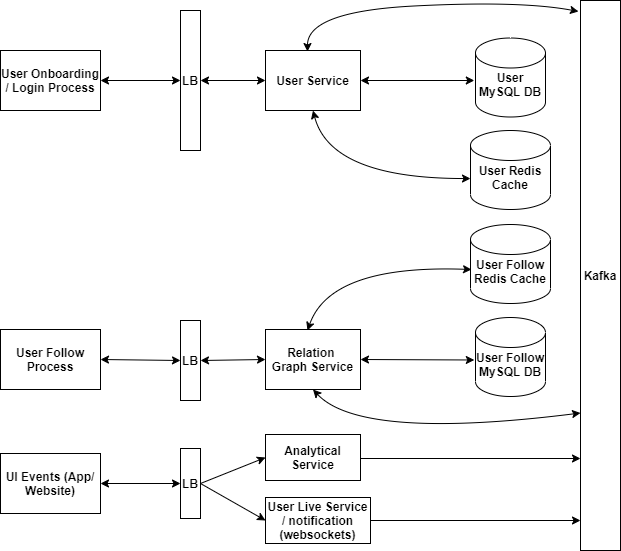

The diagram above was exported from draw.io. Its source (the exported page's mxGraphModel, read from the mxfile embedded in the PNG):
<mxGraphModel dx="1108" dy="450" grid="1" gridSize="10" guides="1" tooltips="1" connect="1" arrows="1" fold="1" page="1" pageScale="1" pageWidth="850" pageHeight="1100" math="0" shadow="0">
  <root>
    <mxCell id="0" />
    <mxCell id="1" parent="0" />
    <mxCell id="4y2N1OfLrCcD-uv6RZQQ-1" value="User Onboarding / Login Process" style="rounded=0;whiteSpace=wrap;html=1;fontStyle=1" parent="1" vertex="1">
      <mxGeometry x="40" y="80" width="100" height="60" as="geometry" />
    </mxCell>
    <mxCell id="4y2N1OfLrCcD-uv6RZQQ-2" value="LB" style="rounded=0;whiteSpace=wrap;html=1;fontStyle=1" parent="1" vertex="1">
      <mxGeometry x="220" y="40" width="20" height="140" as="geometry" />
    </mxCell>
    <mxCell id="4y2N1OfLrCcD-uv6RZQQ-3" value="" style="endArrow=classic;startArrow=classic;html=1;exitX=1;exitY=0.5;exitDx=0;exitDy=0;entryX=0;entryY=0.5;entryDx=0;entryDy=0;" parent="1" source="4y2N1OfLrCcD-uv6RZQQ-1" target="4y2N1OfLrCcD-uv6RZQQ-2" edge="1">
      <mxGeometry width="50" height="50" relative="1" as="geometry">
        <mxPoint x="400" y="210" as="sourcePoint" />
        <mxPoint x="450" y="160" as="targetPoint" />
      </mxGeometry>
    </mxCell>
    <mxCell id="4y2N1OfLrCcD-uv6RZQQ-4" value="User Service" style="rounded=0;whiteSpace=wrap;html=1;fontStyle=1" parent="1" vertex="1">
      <mxGeometry x="305" y="80" width="95" height="60" as="geometry" />
    </mxCell>
    <mxCell id="4y2N1OfLrCcD-uv6RZQQ-5" value="" style="endArrow=classic;startArrow=classic;html=1;exitX=1;exitY=0.5;exitDx=0;exitDy=0;entryX=0;entryY=0.5;entryDx=0;entryDy=0;" parent="1" source="4y2N1OfLrCcD-uv6RZQQ-2" target="4y2N1OfLrCcD-uv6RZQQ-4" edge="1">
      <mxGeometry width="50" height="50" relative="1" as="geometry">
        <mxPoint x="400" y="220" as="sourcePoint" />
        <mxPoint x="450" y="170" as="targetPoint" />
      </mxGeometry>
    </mxCell>
    <mxCell id="4y2N1OfLrCcD-uv6RZQQ-6" value="Kafka" style="rounded=0;whiteSpace=wrap;html=1;fontStyle=1" parent="1" vertex="1">
      <mxGeometry x="620" y="30" width="40" height="550" as="geometry" />
    </mxCell>
    <mxCell id="4y2N1OfLrCcD-uv6RZQQ-7" value="&lt;br&gt;User MySQL DB" style="shape=cylinder2;whiteSpace=wrap;html=1;boundedLbl=1;backgroundOutline=1;size=15;fontStyle=1" parent="1" vertex="1">
      <mxGeometry x="515" y="67.5" width="70" height="79" as="geometry" />
    </mxCell>
    <mxCell id="4y2N1OfLrCcD-uv6RZQQ-8" value="" style="endArrow=classic;startArrow=classic;html=1;entryX=-0.017;entryY=0.538;entryDx=0;entryDy=0;entryPerimeter=0;exitX=1;exitY=0.5;exitDx=0;exitDy=0;" parent="1" source="4y2N1OfLrCcD-uv6RZQQ-4" target="4y2N1OfLrCcD-uv6RZQQ-7" edge="1">
      <mxGeometry width="50" height="50" relative="1" as="geometry">
        <mxPoint x="400" y="210" as="sourcePoint" />
        <mxPoint x="450" y="160" as="targetPoint" />
      </mxGeometry>
    </mxCell>
    <mxCell id="4y2N1OfLrCcD-uv6RZQQ-9" value="" style="curved=1;endArrow=classic;startArrow=classic;html=1;entryX=-0.05;entryY=0.02;entryDx=0;entryDy=0;exitX=0.442;exitY=0.017;exitDx=0;exitDy=0;exitPerimeter=0;entryPerimeter=0;" parent="1" source="4y2N1OfLrCcD-uv6RZQQ-4" target="4y2N1OfLrCcD-uv6RZQQ-6" edge="1">
      <mxGeometry width="50" height="50" relative="1" as="geometry">
        <mxPoint x="400" y="210" as="sourcePoint" />
        <mxPoint x="450" y="160" as="targetPoint" />
        <Array as="points">
          <mxPoint x="347" y="41" />
          <mxPoint x="560" y="30" />
        </Array>
      </mxGeometry>
    </mxCell>
    <mxCell id="4y2N1OfLrCcD-uv6RZQQ-17" value="&lt;br&gt;User Redis Cache" style="shape=cylinder2;whiteSpace=wrap;html=1;boundedLbl=1;backgroundOutline=1;size=15;fontStyle=1" parent="1" vertex="1">
      <mxGeometry x="510" y="160" width="80" height="79" as="geometry" />
    </mxCell>
    <mxCell id="4y2N1OfLrCcD-uv6RZQQ-18" value="" style="curved=1;endArrow=classic;startArrow=classic;html=1;entryX=0;entryY=0.608;entryDx=0;entryDy=0;exitX=0.5;exitY=1;exitDx=0;exitDy=0;entryPerimeter=0;" parent="1" source="4y2N1OfLrCcD-uv6RZQQ-4" target="4y2N1OfLrCcD-uv6RZQQ-17" edge="1">
      <mxGeometry width="50" height="50" relative="1" as="geometry">
        <mxPoint x="368.03999999999996" y="91.01999999999998" as="sourcePoint" />
        <mxPoint x="650" y="90" as="targetPoint" />
        <Array as="points">
          <mxPoint x="370" y="208" />
        </Array>
      </mxGeometry>
    </mxCell>
    <mxCell id="4y2N1OfLrCcD-uv6RZQQ-19" value="User Follow Process" style="rounded=0;whiteSpace=wrap;html=1;fontStyle=1" parent="1" vertex="1">
      <mxGeometry x="40" y="359" width="100" height="60" as="geometry" />
    </mxCell>
    <mxCell id="4y2N1OfLrCcD-uv6RZQQ-20" value="LB" style="rounded=0;whiteSpace=wrap;html=1;fontStyle=1" parent="1" vertex="1">
      <mxGeometry x="220" y="350" width="20" height="80" as="geometry" />
    </mxCell>
    <mxCell id="4y2N1OfLrCcD-uv6RZQQ-21" value="" style="endArrow=classic;startArrow=classic;html=1;exitX=1;exitY=0.5;exitDx=0;exitDy=0;entryX=0;entryY=0.5;entryDx=0;entryDy=0;" parent="1" source="4y2N1OfLrCcD-uv6RZQQ-19" target="4y2N1OfLrCcD-uv6RZQQ-20" edge="1">
      <mxGeometry width="50" height="50" relative="1" as="geometry">
        <mxPoint x="400" y="489" as="sourcePoint" />
        <mxPoint x="450" y="439" as="targetPoint" />
      </mxGeometry>
    </mxCell>
    <mxCell id="4y2N1OfLrCcD-uv6RZQQ-22" value="Relation &lt;br&gt;Graph Service" style="rounded=0;whiteSpace=wrap;html=1;fontStyle=1" parent="1" vertex="1">
      <mxGeometry x="305" y="359" width="95" height="60" as="geometry" />
    </mxCell>
    <mxCell id="4y2N1OfLrCcD-uv6RZQQ-23" value="" style="endArrow=classic;startArrow=classic;html=1;exitX=1;exitY=0.5;exitDx=0;exitDy=0;entryX=0;entryY=0.5;entryDx=0;entryDy=0;" parent="1" source="4y2N1OfLrCcD-uv6RZQQ-20" target="4y2N1OfLrCcD-uv6RZQQ-22" edge="1">
      <mxGeometry width="50" height="50" relative="1" as="geometry">
        <mxPoint x="400" y="499" as="sourcePoint" />
        <mxPoint x="450" y="449" as="targetPoint" />
      </mxGeometry>
    </mxCell>
    <mxCell id="4y2N1OfLrCcD-uv6RZQQ-25" value="&lt;br&gt;User Follow MySQL DB" style="shape=cylinder2;whiteSpace=wrap;html=1;boundedLbl=1;backgroundOutline=1;size=15;fontStyle=1" parent="1" vertex="1">
      <mxGeometry x="515" y="347" width="70" height="79" as="geometry" />
    </mxCell>
    <mxCell id="4y2N1OfLrCcD-uv6RZQQ-26" value="" style="endArrow=classic;startArrow=classic;html=1;entryX=-0.017;entryY=0.538;entryDx=0;entryDy=0;entryPerimeter=0;exitX=1;exitY=0.5;exitDx=0;exitDy=0;" parent="1" source="4y2N1OfLrCcD-uv6RZQQ-22" target="4y2N1OfLrCcD-uv6RZQQ-25" edge="1">
      <mxGeometry width="50" height="50" relative="1" as="geometry">
        <mxPoint x="400" y="489" as="sourcePoint" />
        <mxPoint x="450" y="439" as="targetPoint" />
      </mxGeometry>
    </mxCell>
    <mxCell id="4y2N1OfLrCcD-uv6RZQQ-27" value="" style="curved=1;endArrow=classic;startArrow=classic;html=1;exitX=0.442;exitY=0.017;exitDx=0;exitDy=0;exitPerimeter=0;entryX=0.013;entryY=0.57;entryDx=0;entryDy=0;entryPerimeter=0;" parent="1" source="4y2N1OfLrCcD-uv6RZQQ-22" target="4y2N1OfLrCcD-uv6RZQQ-30" edge="1">
      <mxGeometry width="50" height="50" relative="1" as="geometry">
        <mxPoint x="400" y="489" as="sourcePoint" />
        <mxPoint x="280" y="278" as="targetPoint" />
        <Array as="points">
          <mxPoint x="370" y="294" />
        </Array>
      </mxGeometry>
    </mxCell>
    <mxCell id="4y2N1OfLrCcD-uv6RZQQ-29" value="" style="curved=1;endArrow=classic;startArrow=classic;html=1;exitX=0.5;exitY=1;exitDx=0;exitDy=0;entryX=0;entryY=0.75;entryDx=0;entryDy=0;" parent="1" source="4y2N1OfLrCcD-uv6RZQQ-22" target="4y2N1OfLrCcD-uv6RZQQ-6" edge="1">
      <mxGeometry width="50" height="50" relative="1" as="geometry">
        <mxPoint x="368.03999999999996" y="370.02" as="sourcePoint" />
        <mxPoint x="617" y="470" as="targetPoint" />
        <Array as="points">
          <mxPoint x="400" y="470" />
        </Array>
      </mxGeometry>
    </mxCell>
    <mxCell id="4y2N1OfLrCcD-uv6RZQQ-30" value="&lt;br&gt;User Follow Redis Cache" style="shape=cylinder2;whiteSpace=wrap;html=1;boundedLbl=1;backgroundOutline=1;size=15;fontStyle=1" parent="1" vertex="1">
      <mxGeometry x="510" y="254" width="80" height="79" as="geometry" />
    </mxCell>
    <mxCell id="4y2N1OfLrCcD-uv6RZQQ-33" value="UI Events (App/ Website)" style="rounded=0;whiteSpace=wrap;html=1;fontStyle=1" parent="1" vertex="1">
      <mxGeometry x="40" y="483" width="100" height="60" as="geometry" />
    </mxCell>
    <mxCell id="4y2N1OfLrCcD-uv6RZQQ-34" value="LB" style="rounded=0;whiteSpace=wrap;html=1;fontStyle=1" parent="1" vertex="1">
      <mxGeometry x="220" y="478" width="20" height="70" as="geometry" />
    </mxCell>
    <mxCell id="4y2N1OfLrCcD-uv6RZQQ-35" value="" style="endArrow=classic;startArrow=classic;html=1;exitX=1;exitY=0.5;exitDx=0;exitDy=0;" parent="1" source="4y2N1OfLrCcD-uv6RZQQ-33" edge="1">
      <mxGeometry width="50" height="50" relative="1" as="geometry">
        <mxPoint x="400" y="613" as="sourcePoint" />
        <mxPoint x="220" y="513" as="targetPoint" />
      </mxGeometry>
    </mxCell>
    <mxCell id="4y2N1OfLrCcD-uv6RZQQ-36" value="Analytical Service" style="rounded=0;whiteSpace=wrap;html=1;fontStyle=1" parent="1" vertex="1">
      <mxGeometry x="305" y="464" width="95" height="46" as="geometry" />
    </mxCell>
    <mxCell id="4y2N1OfLrCcD-uv6RZQQ-38" value="User Live Service / notification (websockets)" style="rounded=0;whiteSpace=wrap;html=1;fontStyle=1" parent="1" vertex="1">
      <mxGeometry x="305" y="527" width="105" height="46" as="geometry" />
    </mxCell>
    <mxCell id="4y2N1OfLrCcD-uv6RZQQ-39" value="" style="endArrow=classic;html=1;" parent="1" edge="1">
      <mxGeometry width="50" height="50" relative="1" as="geometry">
        <mxPoint x="400" y="488" as="sourcePoint" />
        <mxPoint x="620" y="488" as="targetPoint" />
      </mxGeometry>
    </mxCell>
    <mxCell id="4y2N1OfLrCcD-uv6RZQQ-40" value="" style="endArrow=classic;html=1;entryX=0;entryY=0.5;entryDx=0;entryDy=0;exitX=1;exitY=0.5;exitDx=0;exitDy=0;" parent="1" source="4y2N1OfLrCcD-uv6RZQQ-34" target="4y2N1OfLrCcD-uv6RZQQ-36" edge="1">
      <mxGeometry width="50" height="50" relative="1" as="geometry">
        <mxPoint x="260" y="490" as="sourcePoint" />
        <mxPoint x="310" y="440" as="targetPoint" />
      </mxGeometry>
    </mxCell>
    <mxCell id="4y2N1OfLrCcD-uv6RZQQ-41" value="" style="endArrow=classic;html=1;entryX=0;entryY=0.5;entryDx=0;entryDy=0;exitX=1;exitY=0.5;exitDx=0;exitDy=0;" parent="1" source="4y2N1OfLrCcD-uv6RZQQ-34" target="4y2N1OfLrCcD-uv6RZQQ-38" edge="1">
      <mxGeometry width="50" height="50" relative="1" as="geometry">
        <mxPoint x="260" y="490" as="sourcePoint" />
        <mxPoint x="310" y="440" as="targetPoint" />
      </mxGeometry>
    </mxCell>
    <mxCell id="4y2N1OfLrCcD-uv6RZQQ-42" value="" style="endArrow=classic;html=1;exitX=1;exitY=0.5;exitDx=0;exitDy=0;" parent="1" source="4y2N1OfLrCcD-uv6RZQQ-38" edge="1">
      <mxGeometry width="50" height="50" relative="1" as="geometry">
        <mxPoint x="410" y="498" as="sourcePoint" />
        <mxPoint x="620" y="550" as="targetPoint" />
      </mxGeometry>
    </mxCell>
  </root>
</mxGraphModel>